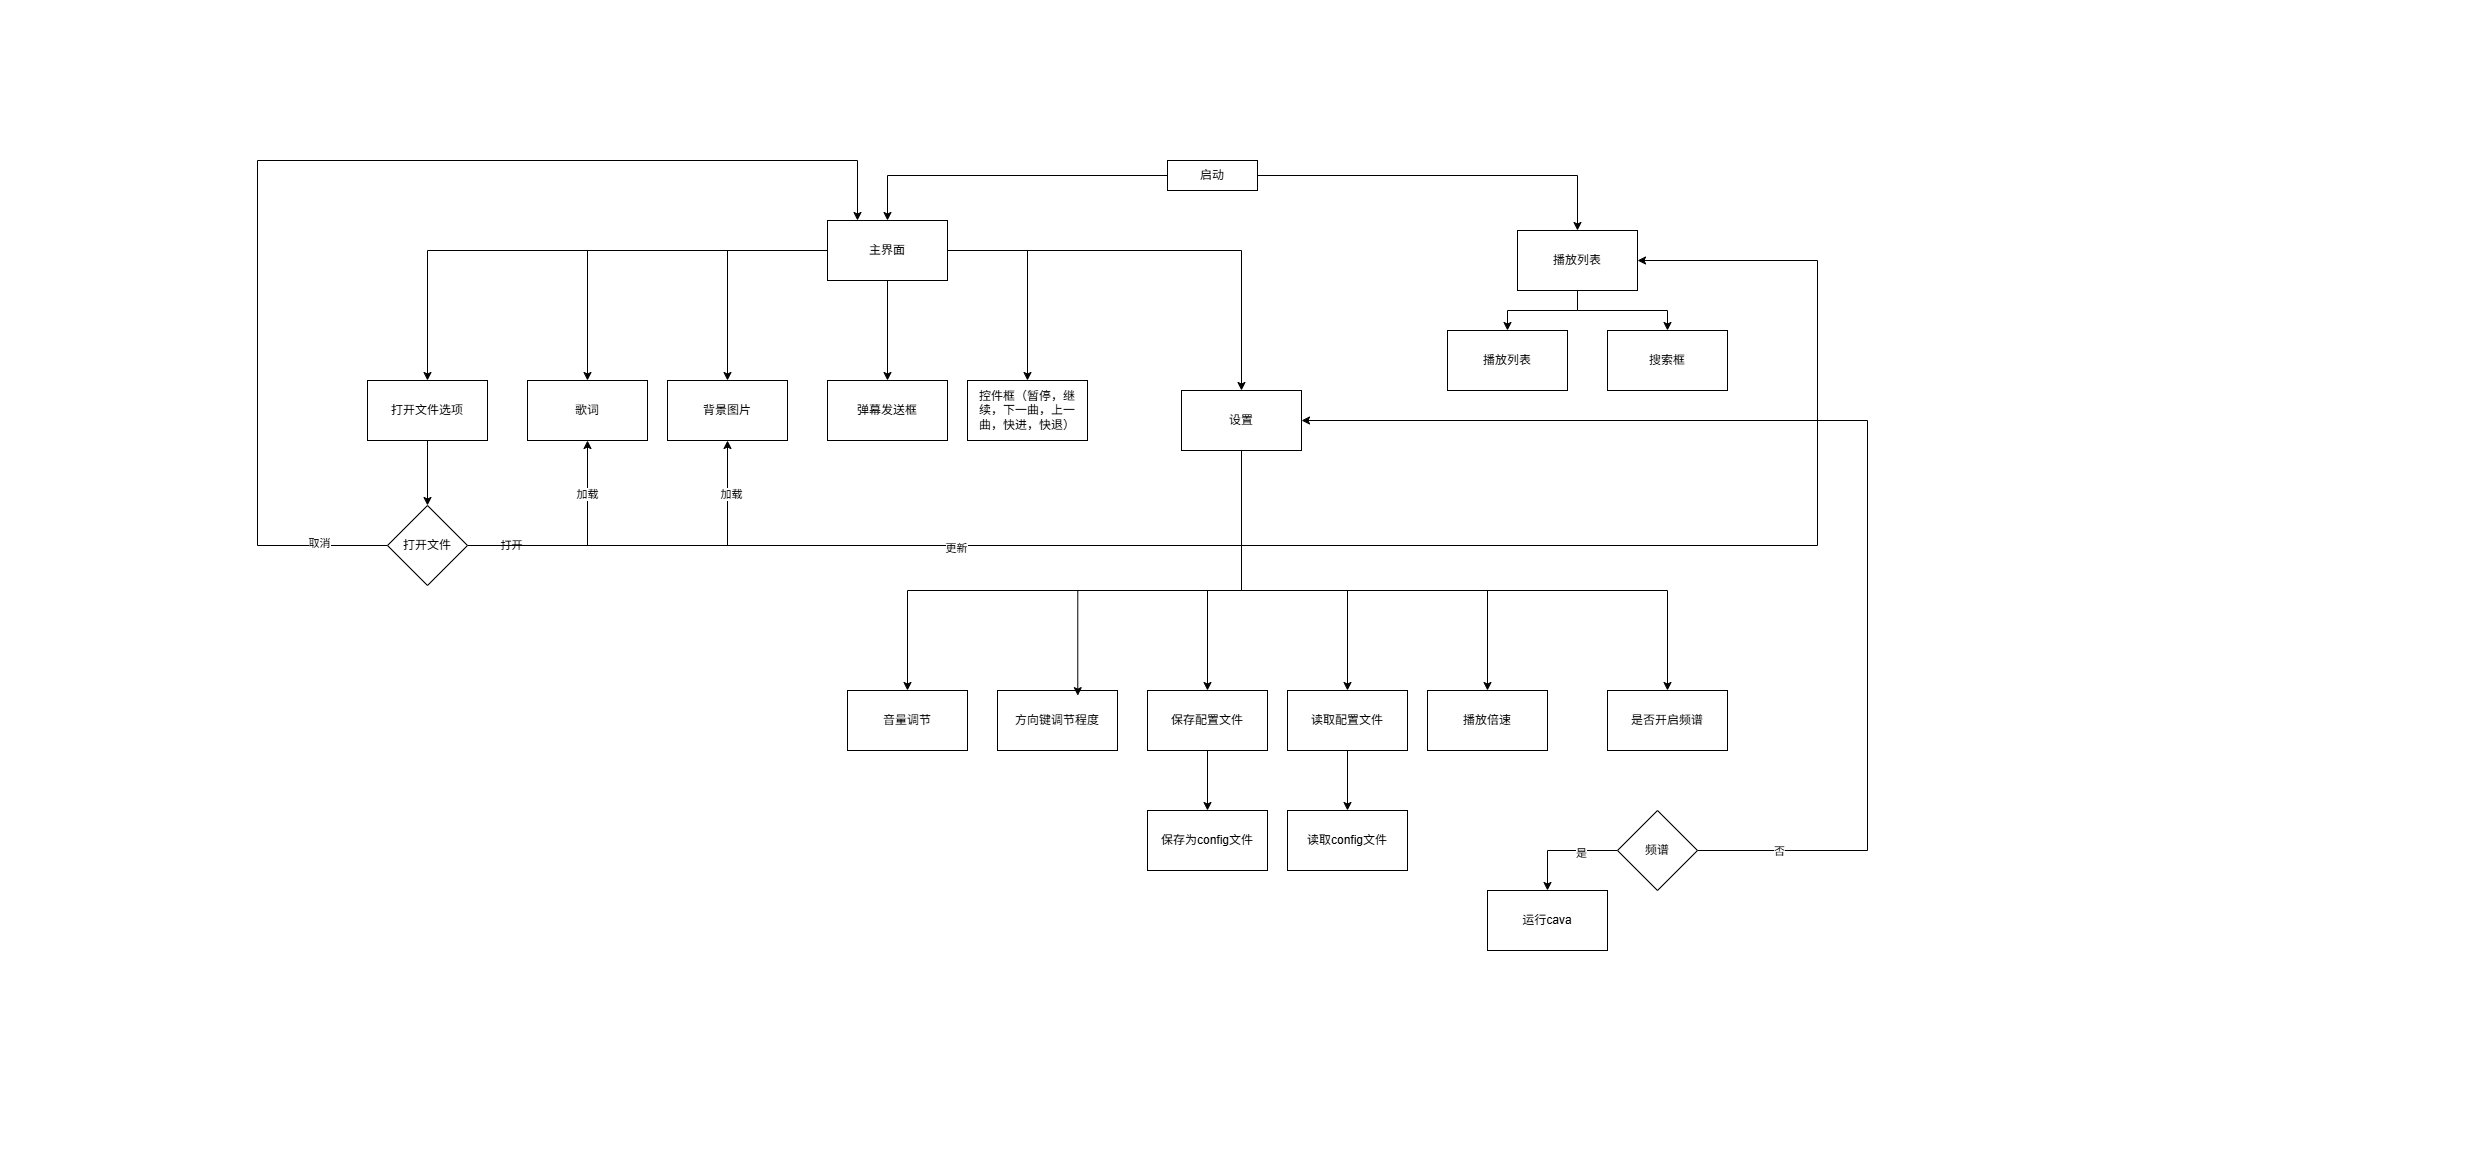

The diagram above was exported from draw.io. Its source (the exported page's mxGraphModel, read from the mxfile embedded in the PNG):
<mxGraphModel dx="2864" dy="1270" grid="1" gridSize="10" guides="1" tooltips="1" connect="1" arrows="1" fold="1" page="1" pageScale="1" pageWidth="827" pageHeight="1169" background="#FFFFFF" math="0" shadow="0">
  <root>
    <mxCell id="0" />
    <mxCell id="1" parent="0" />
    <mxCell id="sAGPf1-woOk-Cyrw0YD7-10" edge="1" parent="1" source="sAGPf1-woOk-Cyrw0YD7-1" style="edgeStyle=orthogonalEdgeStyle;rounded=0;orthogonalLoop=1;jettySize=auto;html=1;" target="sAGPf1-woOk-Cyrw0YD7-7">
      <mxGeometry relative="1" as="geometry" />
    </mxCell>
    <mxCell id="sAGPf1-woOk-Cyrw0YD7-11" edge="1" parent="1" source="sAGPf1-woOk-Cyrw0YD7-1" style="edgeStyle=orthogonalEdgeStyle;rounded=0;orthogonalLoop=1;jettySize=auto;html=1;exitX=1;exitY=0.5;exitDx=0;exitDy=0;" target="sAGPf1-woOk-Cyrw0YD7-8">
      <mxGeometry relative="1" as="geometry" />
    </mxCell>
    <mxCell id="sAGPf1-woOk-Cyrw0YD7-1" parent="1" style="rounded=0;whiteSpace=wrap;html=1;" value="启动" vertex="1">
      <mxGeometry height="30" width="90" x="340" y="160" as="geometry" />
    </mxCell>
    <mxCell id="sAGPf1-woOk-Cyrw0YD7-21" edge="1" parent="1" source="sAGPf1-woOk-Cyrw0YD7-7" style="edgeStyle=orthogonalEdgeStyle;rounded=0;orthogonalLoop=1;jettySize=auto;html=1;" target="sAGPf1-woOk-Cyrw0YD7-20" value="">
      <mxGeometry relative="1" as="geometry" />
    </mxCell>
    <mxCell id="sAGPf1-woOk-Cyrw0YD7-24" edge="1" parent="1" source="sAGPf1-woOk-Cyrw0YD7-7" style="edgeStyle=orthogonalEdgeStyle;rounded=0;orthogonalLoop=1;jettySize=auto;html=1;" target="sAGPf1-woOk-Cyrw0YD7-22">
      <mxGeometry relative="1" as="geometry" />
    </mxCell>
    <mxCell id="sAGPf1-woOk-Cyrw0YD7-25" edge="1" parent="1" source="sAGPf1-woOk-Cyrw0YD7-7" style="edgeStyle=orthogonalEdgeStyle;rounded=0;orthogonalLoop=1;jettySize=auto;html=1;" target="sAGPf1-woOk-Cyrw0YD7-23">
      <mxGeometry relative="1" as="geometry" />
    </mxCell>
    <mxCell id="sAGPf1-woOk-Cyrw0YD7-27" edge="1" parent="1" source="sAGPf1-woOk-Cyrw0YD7-7" style="edgeStyle=orthogonalEdgeStyle;rounded=0;orthogonalLoop=1;jettySize=auto;html=1;" target="sAGPf1-woOk-Cyrw0YD7-26">
      <mxGeometry relative="1" as="geometry" />
    </mxCell>
    <mxCell id="sAGPf1-woOk-Cyrw0YD7-29" edge="1" parent="1" source="sAGPf1-woOk-Cyrw0YD7-7" style="edgeStyle=orthogonalEdgeStyle;rounded=0;orthogonalLoop=1;jettySize=auto;html=1;" target="sAGPf1-woOk-Cyrw0YD7-28">
      <mxGeometry relative="1" as="geometry" />
    </mxCell>
    <mxCell id="sAGPf1-woOk-Cyrw0YD7-31" edge="1" parent="1" source="sAGPf1-woOk-Cyrw0YD7-7" style="edgeStyle=orthogonalEdgeStyle;rounded=0;orthogonalLoop=1;jettySize=auto;html=1;entryX=0.5;entryY=0;entryDx=0;entryDy=0;" target="sAGPf1-woOk-Cyrw0YD7-30">
      <mxGeometry relative="1" as="geometry" />
    </mxCell>
    <mxCell id="sAGPf1-woOk-Cyrw0YD7-7" parent="1" style="whiteSpace=wrap;html=1;" value="主界面" vertex="1">
      <mxGeometry height="60" width="120" y="220" as="geometry" />
    </mxCell>
    <mxCell id="sAGPf1-woOk-Cyrw0YD7-16" edge="1" parent="1" source="sAGPf1-woOk-Cyrw0YD7-8" style="edgeStyle=orthogonalEdgeStyle;rounded=0;orthogonalLoop=1;jettySize=auto;html=1;entryX=0.5;entryY=0;entryDx=0;entryDy=0;" target="sAGPf1-woOk-Cyrw0YD7-12">
      <mxGeometry relative="1" as="geometry" />
    </mxCell>
    <mxCell id="sAGPf1-woOk-Cyrw0YD7-18" edge="1" parent="1" source="sAGPf1-woOk-Cyrw0YD7-8" style="edgeStyle=orthogonalEdgeStyle;rounded=0;orthogonalLoop=1;jettySize=auto;html=1;" target="sAGPf1-woOk-Cyrw0YD7-13">
      <mxGeometry relative="1" as="geometry" />
    </mxCell>
    <mxCell id="sAGPf1-woOk-Cyrw0YD7-8" parent="1" style="whiteSpace=wrap;html=1;" value="播放列表" vertex="1">
      <mxGeometry height="60" width="120" x="690" y="230" as="geometry" />
    </mxCell>
    <mxCell id="sAGPf1-woOk-Cyrw0YD7-12" parent="1" style="whiteSpace=wrap;html=1;" value="搜索框" vertex="1">
      <mxGeometry height="60" width="120" x="780" y="330" as="geometry" />
    </mxCell>
    <mxCell id="sAGPf1-woOk-Cyrw0YD7-13" parent="1" style="whiteSpace=wrap;html=1;" value="播放列表" vertex="1">
      <mxGeometry height="60" width="120" x="620" y="330" as="geometry" />
    </mxCell>
    <mxCell id="sAGPf1-woOk-Cyrw0YD7-60" edge="1" parent="1" source="sAGPf1-woOk-Cyrw0YD7-20" style="edgeStyle=orthogonalEdgeStyle;rounded=0;orthogonalLoop=1;jettySize=auto;html=1;" target="sAGPf1-woOk-Cyrw0YD7-52">
      <mxGeometry relative="1" as="geometry">
        <Array as="points">
          <mxPoint x="414" y="590" />
          <mxPoint x="80" y="590" />
        </Array>
      </mxGeometry>
    </mxCell>
    <mxCell id="sAGPf1-woOk-Cyrw0YD7-62" edge="1" parent="1" source="sAGPf1-woOk-Cyrw0YD7-20" style="edgeStyle=orthogonalEdgeStyle;rounded=0;orthogonalLoop=1;jettySize=auto;html=1;" target="sAGPf1-woOk-Cyrw0YD7-56">
      <mxGeometry relative="1" as="geometry">
        <Array as="points">
          <mxPoint x="414" y="590" />
          <mxPoint x="380" y="590" />
        </Array>
      </mxGeometry>
    </mxCell>
    <mxCell id="sAGPf1-woOk-Cyrw0YD7-63" edge="1" parent="1" source="sAGPf1-woOk-Cyrw0YD7-20" style="edgeStyle=orthogonalEdgeStyle;rounded=0;orthogonalLoop=1;jettySize=auto;html=1;" target="sAGPf1-woOk-Cyrw0YD7-57">
      <mxGeometry relative="1" as="geometry">
        <Array as="points">
          <mxPoint x="414" y="590" />
          <mxPoint x="520" y="590" />
        </Array>
      </mxGeometry>
    </mxCell>
    <mxCell id="sAGPf1-woOk-Cyrw0YD7-64" edge="1" parent="1" source="sAGPf1-woOk-Cyrw0YD7-20" style="edgeStyle=orthogonalEdgeStyle;rounded=0;orthogonalLoop=1;jettySize=auto;html=1;" target="sAGPf1-woOk-Cyrw0YD7-58">
      <mxGeometry relative="1" as="geometry">
        <Array as="points">
          <mxPoint x="414" y="590" />
          <mxPoint x="660" y="590" />
        </Array>
      </mxGeometry>
    </mxCell>
    <mxCell id="sAGPf1-woOk-Cyrw0YD7-65" edge="1" parent="1" source="sAGPf1-woOk-Cyrw0YD7-20" style="edgeStyle=orthogonalEdgeStyle;rounded=0;orthogonalLoop=1;jettySize=auto;html=1;entryX=0.5;entryY=0;entryDx=0;entryDy=0;" target="sAGPf1-woOk-Cyrw0YD7-59">
      <mxGeometry relative="1" as="geometry">
        <Array as="points">
          <mxPoint x="414" y="590" />
          <mxPoint x="840" y="590" />
        </Array>
      </mxGeometry>
    </mxCell>
    <mxCell id="sAGPf1-woOk-Cyrw0YD7-20" parent="1" style="whiteSpace=wrap;html=1;" value="设置" vertex="1">
      <mxGeometry height="60" width="120" x="354" y="390" as="geometry" />
    </mxCell>
    <mxCell id="sAGPf1-woOk-Cyrw0YD7-22" parent="1" style="whiteSpace=wrap;html=1;" value="弹幕发送框" vertex="1">
      <mxGeometry height="60" width="120" y="380" as="geometry" />
    </mxCell>
    <mxCell id="sAGPf1-woOk-Cyrw0YD7-23" parent="1" style="whiteSpace=wrap;html=1;" value="控件框（暂停，继续，下一曲，上一曲，快进，快退）" vertex="1">
      <mxGeometry height="60" width="120" x="140" y="380" as="geometry" />
    </mxCell>
    <mxCell id="sAGPf1-woOk-Cyrw0YD7-35" edge="1" parent="1" source="sAGPf1-woOk-Cyrw0YD7-26" style="edgeStyle=orthogonalEdgeStyle;rounded=0;orthogonalLoop=1;jettySize=auto;html=1;" target="sAGPf1-woOk-Cyrw0YD7-34">
      <mxGeometry relative="1" as="geometry" />
    </mxCell>
    <mxCell id="sAGPf1-woOk-Cyrw0YD7-26" parent="1" style="rounded=0;whiteSpace=wrap;html=1;" value="打开文件选项" vertex="1">
      <mxGeometry height="60" width="120" x="-460" y="380" as="geometry" />
    </mxCell>
    <mxCell id="sAGPf1-woOk-Cyrw0YD7-28" parent="1" style="whiteSpace=wrap;html=1;" value="背景图片" vertex="1">
      <mxGeometry height="60" width="120" x="-160" y="380" as="geometry" />
    </mxCell>
    <mxCell id="sAGPf1-woOk-Cyrw0YD7-30" parent="1" style="whiteSpace=wrap;html=1;" value="&lt;div&gt;歌词&lt;/div&gt;" vertex="1">
      <mxGeometry height="60" width="120" x="-300" y="380" as="geometry" />
    </mxCell>
    <mxCell id="sAGPf1-woOk-Cyrw0YD7-36" edge="1" parent="1" source="sAGPf1-woOk-Cyrw0YD7-34" style="edgeStyle=orthogonalEdgeStyle;rounded=0;orthogonalLoop=1;jettySize=auto;html=1;exitX=1;exitY=0.5;exitDx=0;exitDy=0;" target="sAGPf1-woOk-Cyrw0YD7-30">
      <mxGeometry relative="1" as="geometry" />
    </mxCell>
    <mxCell id="sAGPf1-woOk-Cyrw0YD7-39" connectable="0" parent="sAGPf1-woOk-Cyrw0YD7-36" style="edgeLabel;html=1;align=center;verticalAlign=middle;resizable=0;points=[];" value="加载" vertex="1">
      <mxGeometry relative="1" x="0.52" y="1" as="geometry">
        <mxPoint as="offset" />
      </mxGeometry>
    </mxCell>
    <mxCell id="sAGPf1-woOk-Cyrw0YD7-37" edge="1" parent="1" source="sAGPf1-woOk-Cyrw0YD7-34" style="edgeStyle=orthogonalEdgeStyle;rounded=0;orthogonalLoop=1;jettySize=auto;html=1;entryX=0.5;entryY=1;entryDx=0;entryDy=0;" target="sAGPf1-woOk-Cyrw0YD7-28">
      <mxGeometry relative="1" as="geometry" />
    </mxCell>
    <mxCell id="sAGPf1-woOk-Cyrw0YD7-38" connectable="0" parent="sAGPf1-woOk-Cyrw0YD7-37" style="edgeLabel;html=1;align=center;verticalAlign=middle;resizable=0;points=[];" value="打开" vertex="1">
      <mxGeometry relative="1" x="-0.7644" y="1" as="geometry">
        <mxPoint as="offset" />
      </mxGeometry>
    </mxCell>
    <mxCell id="sAGPf1-woOk-Cyrw0YD7-40" connectable="0" parent="sAGPf1-woOk-Cyrw0YD7-37" style="edgeLabel;html=1;align=center;verticalAlign=middle;resizable=0;points=[];" value="加载" vertex="1">
      <mxGeometry relative="1" x="0.7041" y="-3" as="geometry">
        <mxPoint as="offset" />
      </mxGeometry>
    </mxCell>
    <mxCell id="sAGPf1-woOk-Cyrw0YD7-48" edge="1" parent="1" source="sAGPf1-woOk-Cyrw0YD7-34" style="edgeStyle=orthogonalEdgeStyle;rounded=0;orthogonalLoop=1;jettySize=auto;html=1;" target="sAGPf1-woOk-Cyrw0YD7-8">
      <mxGeometry relative="1" as="geometry">
        <Array as="points">
          <mxPoint x="990" y="545" />
          <mxPoint x="990" y="260" />
        </Array>
      </mxGeometry>
    </mxCell>
    <mxCell id="sAGPf1-woOk-Cyrw0YD7-51" connectable="0" parent="sAGPf1-woOk-Cyrw0YD7-48" style="edgeLabel;html=1;align=center;verticalAlign=middle;resizable=0;points=[];" value="更新" vertex="1">
      <mxGeometry relative="1" x="-0.461" y="-2" as="geometry">
        <mxPoint as="offset" />
      </mxGeometry>
    </mxCell>
    <mxCell id="sAGPf1-woOk-Cyrw0YD7-49" edge="1" parent="1" source="sAGPf1-woOk-Cyrw0YD7-34" style="edgeStyle=orthogonalEdgeStyle;rounded=0;orthogonalLoop=1;jettySize=auto;html=1;" target="sAGPf1-woOk-Cyrw0YD7-7">
      <mxGeometry relative="1" as="geometry">
        <Array as="points">
          <mxPoint x="-570" y="545" />
          <mxPoint x="-570" y="160" />
          <mxPoint x="30" y="160" />
        </Array>
      </mxGeometry>
    </mxCell>
    <mxCell id="sAGPf1-woOk-Cyrw0YD7-50" connectable="0" parent="sAGPf1-woOk-Cyrw0YD7-49" style="edgeLabel;html=1;align=center;verticalAlign=middle;resizable=0;points=[];" value="取消" vertex="1">
      <mxGeometry relative="1" x="-0.8833" y="-3" as="geometry">
        <mxPoint as="offset" />
      </mxGeometry>
    </mxCell>
    <mxCell id="sAGPf1-woOk-Cyrw0YD7-34" parent="1" style="rhombus;whiteSpace=wrap;html=1;" value="打开文件" vertex="1">
      <mxGeometry height="80" width="80" x="-440" y="505" as="geometry" />
    </mxCell>
    <mxCell id="sAGPf1-woOk-Cyrw0YD7-52" parent="1" style="whiteSpace=wrap;html=1;" value="音量调节" vertex="1">
      <mxGeometry height="60" width="120" x="20" y="690" as="geometry" />
    </mxCell>
    <mxCell id="sAGPf1-woOk-Cyrw0YD7-54" parent="1" style="whiteSpace=wrap;html=1;" value="方向键调节程度" vertex="1">
      <mxGeometry height="60" width="120" x="170" y="690" as="geometry" />
    </mxCell>
    <mxCell id="sAGPf1-woOk-Cyrw0YD7-66" edge="1" parent="1" source="sAGPf1-woOk-Cyrw0YD7-56" style="edgeStyle=orthogonalEdgeStyle;rounded=0;orthogonalLoop=1;jettySize=auto;html=1;">
      <mxGeometry relative="1" as="geometry">
        <mxPoint x="380" y="810" as="targetPoint" />
      </mxGeometry>
    </mxCell>
    <mxCell id="sAGPf1-woOk-Cyrw0YD7-56" parent="1" style="whiteSpace=wrap;html=1;" value="保存配置文件" vertex="1">
      <mxGeometry height="60" width="120" x="320" y="690" as="geometry" />
    </mxCell>
    <mxCell id="sAGPf1-woOk-Cyrw0YD7-69" edge="1" parent="1" source="sAGPf1-woOk-Cyrw0YD7-57" style="edgeStyle=orthogonalEdgeStyle;rounded=0;orthogonalLoop=1;jettySize=auto;html=1;entryX=0.5;entryY=0;entryDx=0;entryDy=0;" target="sAGPf1-woOk-Cyrw0YD7-68">
      <mxGeometry relative="1" as="geometry" />
    </mxCell>
    <mxCell id="sAGPf1-woOk-Cyrw0YD7-57" parent="1" style="whiteSpace=wrap;html=1;" value="读取配置文件" vertex="1">
      <mxGeometry height="60" width="120" x="460" y="690" as="geometry" />
    </mxCell>
    <mxCell id="sAGPf1-woOk-Cyrw0YD7-58" parent="1" style="whiteSpace=wrap;html=1;" value="播放倍速" vertex="1">
      <mxGeometry height="60" width="120" x="600" y="690" as="geometry" />
    </mxCell>
    <mxCell id="sAGPf1-woOk-Cyrw0YD7-59" parent="1" style="whiteSpace=wrap;html=1;" value="是否开启频谱" vertex="1">
      <mxGeometry height="60" width="120" x="780" y="690" as="geometry" />
    </mxCell>
    <mxCell id="sAGPf1-woOk-Cyrw0YD7-61" edge="1" parent="1" source="sAGPf1-woOk-Cyrw0YD7-20" style="edgeStyle=orthogonalEdgeStyle;rounded=0;orthogonalLoop=1;jettySize=auto;html=1;entryX=0.669;entryY=0.086;entryDx=0;entryDy=0;entryPerimeter=0;" target="sAGPf1-woOk-Cyrw0YD7-54">
      <mxGeometry relative="1" as="geometry">
        <Array as="points">
          <mxPoint x="414" y="590" />
          <mxPoint x="250" y="590" />
        </Array>
      </mxGeometry>
    </mxCell>
    <mxCell id="sAGPf1-woOk-Cyrw0YD7-67" parent="1" style="whiteSpace=wrap;html=1;" value="保存为config文件" vertex="1">
      <mxGeometry height="60" width="120" x="320" y="810" as="geometry" />
    </mxCell>
    <mxCell id="sAGPf1-woOk-Cyrw0YD7-68" parent="1" style="whiteSpace=wrap;html=1;" value="读取config文件" vertex="1">
      <mxGeometry height="60" width="120" x="460" y="810" as="geometry" />
    </mxCell>
    <mxCell id="sAGPf1-woOk-Cyrw0YD7-71" edge="1" parent="1" source="sAGPf1-woOk-Cyrw0YD7-70" style="edgeStyle=orthogonalEdgeStyle;rounded=0;orthogonalLoop=1;jettySize=auto;html=1;entryX=0.5;entryY=0;entryDx=0;entryDy=0;" target="sAGPf1-woOk-Cyrw0YD7-72">
      <mxGeometry relative="1" as="geometry">
        <mxPoint x="730" y="850" as="targetPoint" />
      </mxGeometry>
    </mxCell>
    <mxCell id="sAGPf1-woOk-Cyrw0YD7-74" connectable="0" parent="sAGPf1-woOk-Cyrw0YD7-71" style="edgeLabel;html=1;align=center;verticalAlign=middle;resizable=0;points=[];" value="是" vertex="1">
      <mxGeometry relative="1" x="-0.3205" y="2" as="geometry">
        <mxPoint as="offset" />
      </mxGeometry>
    </mxCell>
    <mxCell id="sAGPf1-woOk-Cyrw0YD7-75" edge="1" parent="1" source="sAGPf1-woOk-Cyrw0YD7-70" style="edgeStyle=orthogonalEdgeStyle;rounded=0;orthogonalLoop=1;jettySize=auto;html=1;exitX=1;exitY=0.5;exitDx=0;exitDy=0;entryX=1;entryY=0.5;entryDx=0;entryDy=0;" target="sAGPf1-woOk-Cyrw0YD7-20">
      <mxGeometry relative="1" as="geometry">
        <Array as="points">
          <mxPoint x="1040" y="850" />
          <mxPoint x="1040" y="420" />
        </Array>
      </mxGeometry>
    </mxCell>
    <mxCell id="sAGPf1-woOk-Cyrw0YD7-76" connectable="0" parent="sAGPf1-woOk-Cyrw0YD7-75" style="edgeLabel;html=1;align=center;verticalAlign=middle;resizable=0;points=[];" value="否" vertex="1">
      <mxGeometry relative="1" x="-0.8603" as="geometry">
        <mxPoint as="offset" />
      </mxGeometry>
    </mxCell>
    <mxCell id="sAGPf1-woOk-Cyrw0YD7-70" parent="1" style="rhombus;whiteSpace=wrap;html=1;" value="频谱" vertex="1">
      <mxGeometry height="80" width="80" x="790" y="810" as="geometry" />
    </mxCell>
    <mxCell id="sAGPf1-woOk-Cyrw0YD7-72" parent="1" style="whiteSpace=wrap;html=1;" value="运行cava" vertex="1">
      <mxGeometry height="60" width="120" x="660" y="890" as="geometry" />
    </mxCell>
  </root>
</mxGraphModel>